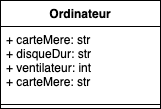

The diagram above was exported from draw.io. Its source (the exported page's mxGraphModel, read from the mxfile embedded in the PNG):
<mxGraphModel dx="905" dy="674" grid="1" gridSize="10" guides="1" tooltips="1" connect="1" arrows="1" fold="1" page="1" pageScale="1.5" pageWidth="1169" pageHeight="826" background="none" math="0" shadow="0">
  <root>
    <mxCell id="0" style=";html=1;" />
    <mxCell id="1" style=";html=1;" parent="0" />
    <mxCell id="ZLzSDAQ5J-4l9hLiK-2f-5" value="Ordinateur" style="swimlane;fontStyle=1;align=center;verticalAlign=top;childLayout=stackLayout;horizontal=1;startSize=26;horizontalStack=0;resizeParent=1;resizeParentMax=0;resizeLast=0;collapsible=1;marginBottom=0;" parent="1" vertex="1">
      <mxGeometry x="320" y="460" width="160" height="108" as="geometry" />
    </mxCell>
    <mxCell id="ZLzSDAQ5J-4l9hLiK-2f-6" value="+ carteMere: str&#10;+ disqueDur: str&#10;+ ventilateur: int&#10;+ carteMere: str" style="text;strokeColor=none;fillColor=none;align=left;verticalAlign=top;spacingLeft=4;spacingRight=4;overflow=hidden;rotatable=0;points=[[0,0.5],[1,0.5]];portConstraint=eastwest;" parent="ZLzSDAQ5J-4l9hLiK-2f-5" vertex="1">
      <mxGeometry y="26" width="160" height="74" as="geometry" />
    </mxCell>
    <mxCell id="ZLzSDAQ5J-4l9hLiK-2f-7" value="" style="line;strokeWidth=1;fillColor=none;align=left;verticalAlign=middle;spacingTop=-1;spacingLeft=3;spacingRight=3;rotatable=0;labelPosition=right;points=[];portConstraint=eastwest;strokeColor=inherit;" parent="ZLzSDAQ5J-4l9hLiK-2f-5" vertex="1">
      <mxGeometry y="100" width="160" height="8" as="geometry" />
    </mxCell>
  </root>
</mxGraphModel>